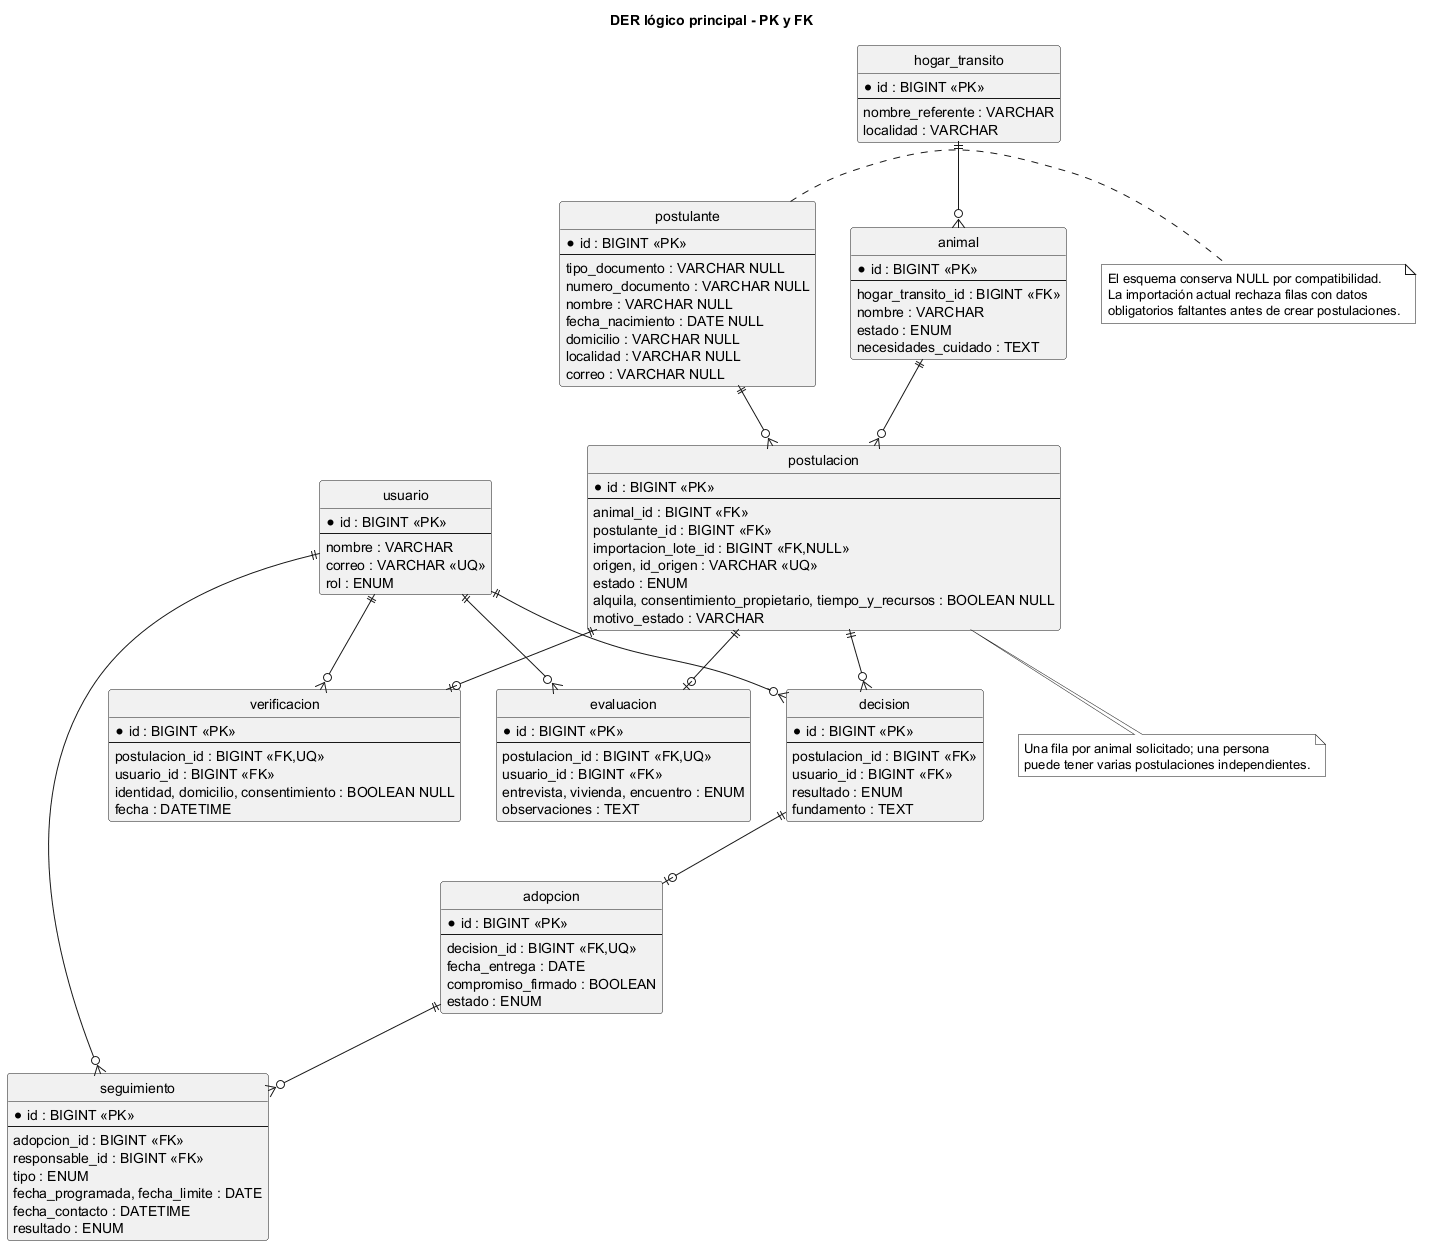

The diagram above was rendered by PlantUML. Its source (embedded in the PNG):
@startuml
title DER lógico principal - PK y FK
skinparam monochrome true
hide circle
entity usuario {
 * id : BIGINT <<PK>>
 --
 nombre : VARCHAR
 correo : VARCHAR <<UQ>>
 rol : ENUM
}
entity hogar_transito {
 * id : BIGINT <<PK>>
 --
 nombre_referente : VARCHAR
 localidad : VARCHAR
}
entity animal {
 * id : BIGINT <<PK>>
 --
 hogar_transito_id : BIGINT <<FK>>
 nombre : VARCHAR
 estado : ENUM
 necesidades_cuidado : TEXT
}
entity postulante {
 * id : BIGINT <<PK>>
 --
 tipo_documento : VARCHAR NULL
 numero_documento : VARCHAR NULL
 nombre : VARCHAR NULL
 fecha_nacimiento : DATE NULL
 domicilio : VARCHAR NULL
 localidad : VARCHAR NULL
 correo : VARCHAR NULL
}
entity postulacion {
 * id : BIGINT <<PK>>
 --
 animal_id : BIGINT <<FK>>
 postulante_id : BIGINT <<FK>>
 importacion_lote_id : BIGINT <<FK,NULL>>
 origen, id_origen : VARCHAR <<UQ>>
 estado : ENUM
 alquila, consentimiento_propietario, tiempo_y_recursos : BOOLEAN NULL
 motivo_estado : VARCHAR
}
entity verificacion {
 * id : BIGINT <<PK>>
 --
 postulacion_id : BIGINT <<FK,UQ>>
 usuario_id : BIGINT <<FK>>
 identidad, domicilio, consentimiento : BOOLEAN NULL
 fecha : DATETIME
}
entity evaluacion {
 * id : BIGINT <<PK>>
 --
 postulacion_id : BIGINT <<FK,UQ>>
 usuario_id : BIGINT <<FK>>
 entrevista, vivienda, encuentro : ENUM
 observaciones : TEXT
}
entity decision {
 * id : BIGINT <<PK>>
 --
 postulacion_id : BIGINT <<FK>>
 usuario_id : BIGINT <<FK>>
 resultado : ENUM
 fundamento : TEXT
}
entity adopcion {
 * id : BIGINT <<PK>>
 --
 decision_id : BIGINT <<FK,UQ>>
 fecha_entrega : DATE
 compromiso_firmado : BOOLEAN
 estado : ENUM
}
entity seguimiento {
 * id : BIGINT <<PK>>
 --
 adopcion_id : BIGINT <<FK>>
 responsable_id : BIGINT <<FK>>
 tipo : ENUM
 fecha_programada, fecha_limite : DATE
 fecha_contacto : DATETIME
 resultado : ENUM
}
hogar_transito ||--o{ animal
animal ||--o{ postulacion
postulante ||--o{ postulacion
postulacion ||--o| verificacion
postulacion ||--o| evaluacion
postulacion ||--o{ decision
decision ||--o| adopcion
adopcion ||--o{ seguimiento
usuario ||--o{ verificacion
usuario ||--o{ evaluacion
usuario ||--o{ decision
usuario ||--o{ seguimiento
note right of postulante
 El esquema conserva NULL por compatibilidad.
 La importación actual rechaza filas con datos
 obligatorios faltantes antes de crear postulaciones.
end note
note bottom of postulacion
 Una fila por animal solicitado; una persona
 puede tener varias postulaciones independientes.
end note
@enduml